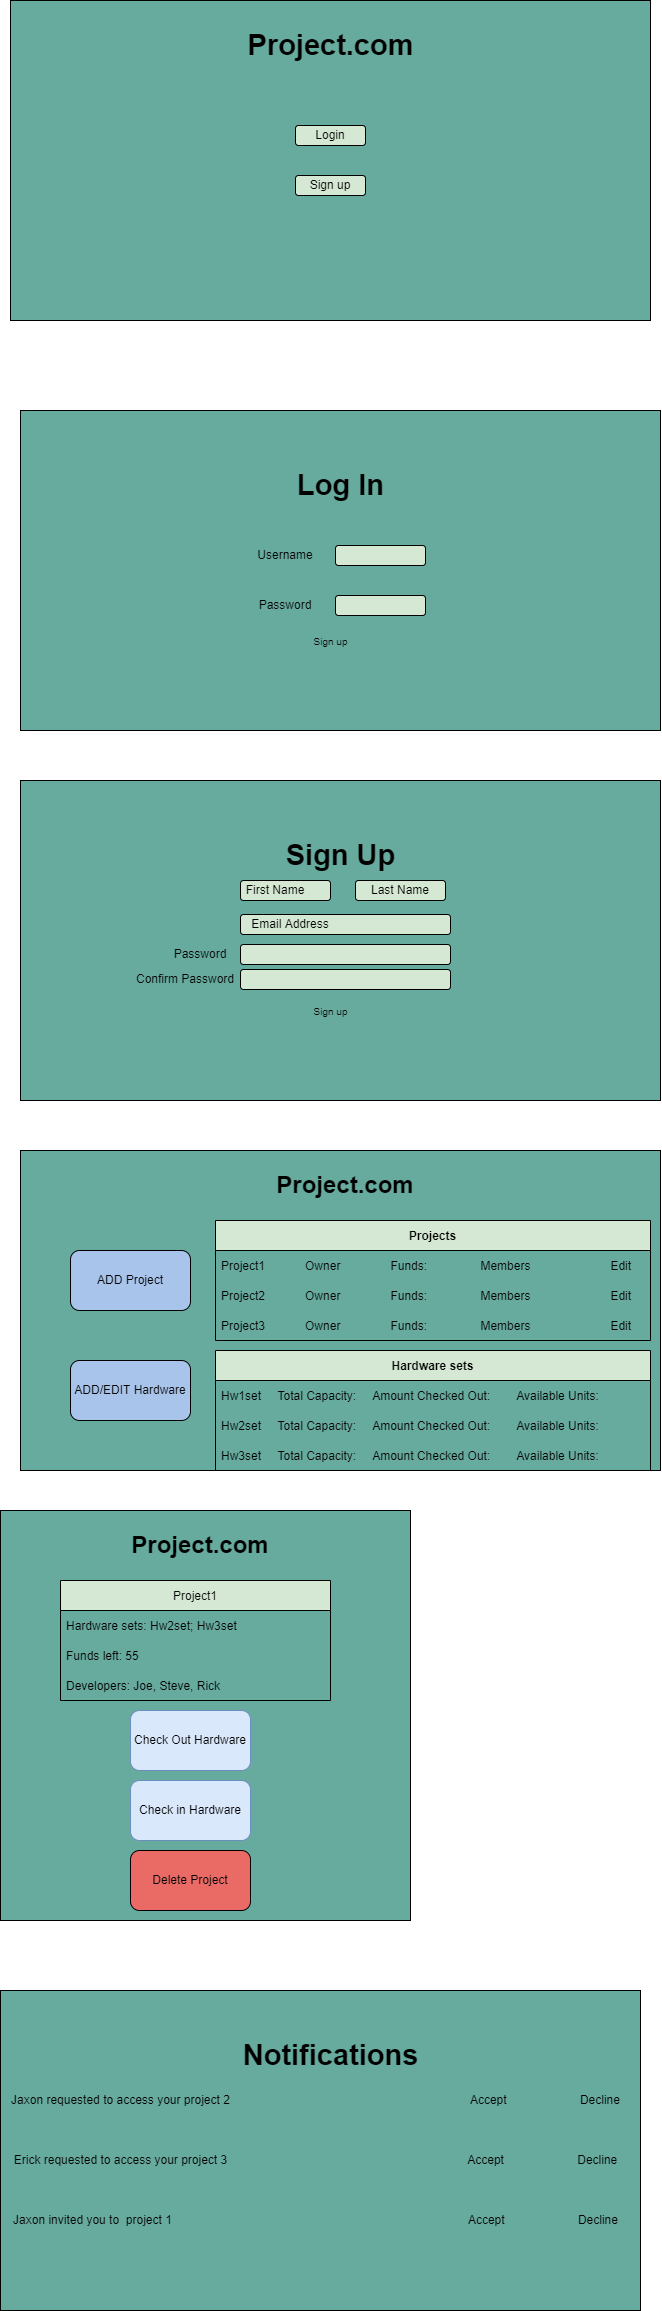

The diagram above was exported from draw.io. Its source (the exported page's mxGraphModel, read from the mxfile embedded in the PNG):
<mxGraphModel dx="2595" dy="1303" grid="1" gridSize="10" guides="1" tooltips="1" connect="1" arrows="1" fold="1" page="1" pageScale="1" pageWidth="827" pageHeight="1169" math="0" shadow="0">
  <root>
    <mxCell id="0" />
    <mxCell id="1" parent="0" />
    <mxCell id="fHKz5Q6GzjEJZakN_LZg-45" value="" style="rounded=0;whiteSpace=wrap;html=1;fillColor=#67AB9F;" vertex="1" parent="1">
      <mxGeometry x="104" y="1210" width="640" height="320" as="geometry" />
    </mxCell>
    <mxCell id="fHKz5Q6GzjEJZakN_LZg-1" value="" style="rounded=0;whiteSpace=wrap;html=1;fillColor=#67AB9F;" vertex="1" parent="1">
      <mxGeometry x="94" y="60" width="640" height="320" as="geometry" />
    </mxCell>
    <mxCell id="fHKz5Q6GzjEJZakN_LZg-3" value="&lt;b&gt;&lt;font style=&quot;font-size: 29px&quot;&gt;Project.com&lt;/font&gt;&lt;/b&gt;" style="text;html=1;resizable=0;autosize=1;align=center;verticalAlign=middle;points=[];fillColor=none;strokeColor=none;rounded=0;" vertex="1" parent="1">
      <mxGeometry x="324" y="90" width="180" height="30" as="geometry" />
    </mxCell>
    <mxCell id="fHKz5Q6GzjEJZakN_LZg-10" value="Sign up" style="rounded=1;whiteSpace=wrap;html=1;fillColor=#D5E8D4;" vertex="1" parent="1">
      <mxGeometry x="379" y="235" width="70" height="20" as="geometry" />
    </mxCell>
    <mxCell id="fHKz5Q6GzjEJZakN_LZg-11" value="Login" style="rounded=1;whiteSpace=wrap;html=1;fillColor=#D5E8D4;" vertex="1" parent="1">
      <mxGeometry x="379" y="185" width="70" height="20" as="geometry" />
    </mxCell>
    <mxCell id="fHKz5Q6GzjEJZakN_LZg-12" value="" style="rounded=0;whiteSpace=wrap;html=1;fillColor=#67AB9F;" vertex="1" parent="1">
      <mxGeometry x="104" y="470" width="640" height="320" as="geometry" />
    </mxCell>
    <mxCell id="fHKz5Q6GzjEJZakN_LZg-13" value="&lt;b&gt;&lt;font style=&quot;font-size: 29px&quot;&gt;Log In&lt;/font&gt;&lt;/b&gt;" style="text;html=1;resizable=0;autosize=1;align=center;verticalAlign=middle;points=[];fillColor=none;strokeColor=none;rounded=0;" vertex="1" parent="1">
      <mxGeometry x="374" y="530" width="100" height="30" as="geometry" />
    </mxCell>
    <mxCell id="fHKz5Q6GzjEJZakN_LZg-14" value="" style="rounded=1;whiteSpace=wrap;html=1;fillColor=#D5E8D4;" vertex="1" parent="1">
      <mxGeometry x="419" y="605" width="90" height="20" as="geometry" />
    </mxCell>
    <mxCell id="fHKz5Q6GzjEJZakN_LZg-15" value="" style="rounded=1;whiteSpace=wrap;html=1;fillColor=#D5E8D4;" vertex="1" parent="1">
      <mxGeometry x="419" y="655" width="90" height="20" as="geometry" />
    </mxCell>
    <mxCell id="fHKz5Q6GzjEJZakN_LZg-16" value="Username" style="text;html=1;strokeColor=none;fillColor=none;align=center;verticalAlign=middle;whiteSpace=wrap;rounded=0;" vertex="1" parent="1">
      <mxGeometry x="339" y="600" width="60" height="30" as="geometry" />
    </mxCell>
    <mxCell id="fHKz5Q6GzjEJZakN_LZg-17" value="Password" style="text;html=1;strokeColor=none;fillColor=none;align=center;verticalAlign=middle;whiteSpace=wrap;rounded=0;" vertex="1" parent="1">
      <mxGeometry x="339" y="650" width="60" height="30" as="geometry" />
    </mxCell>
    <mxCell id="fHKz5Q6GzjEJZakN_LZg-18" value="&lt;font style=&quot;font-size: 10px&quot;&gt;Sign up&lt;/font&gt;" style="text;html=1;resizable=0;autosize=1;align=center;verticalAlign=middle;points=[];fillColor=none;strokeColor=none;rounded=0;fontSize=29;" vertex="1" parent="1">
      <mxGeometry x="389" y="670" width="50" height="50" as="geometry" />
    </mxCell>
    <mxCell id="fHKz5Q6GzjEJZakN_LZg-19" value="" style="rounded=0;whiteSpace=wrap;html=1;fillColor=#67AB9F;" vertex="1" parent="1">
      <mxGeometry x="104" y="840" width="640" height="320" as="geometry" />
    </mxCell>
    <mxCell id="fHKz5Q6GzjEJZakN_LZg-20" value="&lt;b&gt;&lt;font style=&quot;font-size: 29px&quot;&gt;Sign Up&lt;/font&gt;&lt;/b&gt;" style="text;html=1;resizable=0;autosize=1;align=center;verticalAlign=middle;points=[];fillColor=none;strokeColor=none;rounded=0;" vertex="1" parent="1">
      <mxGeometry x="359" y="900" width="130" height="30" as="geometry" />
    </mxCell>
    <mxCell id="fHKz5Q6GzjEJZakN_LZg-21" value="" style="rounded=1;whiteSpace=wrap;html=1;fillColor=#D5E8D4;" vertex="1" parent="1">
      <mxGeometry x="324" y="940" width="90" height="20" as="geometry" />
    </mxCell>
    <mxCell id="fHKz5Q6GzjEJZakN_LZg-22" value="" style="rounded=1;whiteSpace=wrap;html=1;fillColor=#D5E8D4;" vertex="1" parent="1">
      <mxGeometry x="439" y="940" width="90" height="20" as="geometry" />
    </mxCell>
    <mxCell id="fHKz5Q6GzjEJZakN_LZg-23" value="First Name" style="text;html=1;strokeColor=none;fillColor=none;align=center;verticalAlign=middle;whiteSpace=wrap;rounded=0;" vertex="1" parent="1">
      <mxGeometry x="314" y="935" width="90" height="30" as="geometry" />
    </mxCell>
    <mxCell id="fHKz5Q6GzjEJZakN_LZg-24" value="Password" style="text;html=1;strokeColor=none;fillColor=none;align=center;verticalAlign=middle;whiteSpace=wrap;rounded=0;" vertex="1" parent="1">
      <mxGeometry x="254" y="999" width="60" height="30" as="geometry" />
    </mxCell>
    <mxCell id="fHKz5Q6GzjEJZakN_LZg-25" value="&lt;font style=&quot;font-size: 10px&quot;&gt;Sign up&lt;/font&gt;" style="text;html=1;resizable=0;autosize=1;align=center;verticalAlign=middle;points=[];fillColor=none;strokeColor=none;rounded=0;fontSize=29;" vertex="1" parent="1">
      <mxGeometry x="389" y="1040" width="50" height="50" as="geometry" />
    </mxCell>
    <mxCell id="fHKz5Q6GzjEJZakN_LZg-26" value="" style="rounded=1;whiteSpace=wrap;html=1;fillColor=#D5E8D4;" vertex="1" parent="1">
      <mxGeometry x="324" y="974" width="210" height="20" as="geometry" />
    </mxCell>
    <mxCell id="fHKz5Q6GzjEJZakN_LZg-27" value="" style="rounded=1;whiteSpace=wrap;html=1;fillColor=#D5E8D4;" vertex="1" parent="1">
      <mxGeometry x="324" y="1004" width="210" height="20" as="geometry" />
    </mxCell>
    <mxCell id="fHKz5Q6GzjEJZakN_LZg-28" value="" style="rounded=1;whiteSpace=wrap;html=1;fillColor=#D5E8D4;" vertex="1" parent="1">
      <mxGeometry x="324" y="1029" width="210" height="20" as="geometry" />
    </mxCell>
    <mxCell id="fHKz5Q6GzjEJZakN_LZg-29" value="Last Name" style="text;html=1;strokeColor=none;fillColor=none;align=center;verticalAlign=middle;whiteSpace=wrap;rounded=0;" vertex="1" parent="1">
      <mxGeometry x="439" y="935" width="90" height="30" as="geometry" />
    </mxCell>
    <mxCell id="fHKz5Q6GzjEJZakN_LZg-30" value="Email Address" style="text;html=1;strokeColor=none;fillColor=none;align=center;verticalAlign=middle;whiteSpace=wrap;rounded=0;" vertex="1" parent="1">
      <mxGeometry x="329" y="969" width="90" height="30" as="geometry" />
    </mxCell>
    <mxCell id="fHKz5Q6GzjEJZakN_LZg-31" value="Confirm Password" style="text;html=1;strokeColor=none;fillColor=none;align=center;verticalAlign=middle;whiteSpace=wrap;rounded=0;" vertex="1" parent="1">
      <mxGeometry x="209" y="1024" width="120" height="30" as="geometry" />
    </mxCell>
    <mxCell id="fHKz5Q6GzjEJZakN_LZg-33" value="&lt;h1&gt;Project.com&lt;/h1&gt;" style="text;html=1;strokeColor=none;fillColor=none;align=center;verticalAlign=middle;whiteSpace=wrap;rounded=0;" vertex="1" parent="1">
      <mxGeometry x="399" y="1230" width="60" height="30" as="geometry" />
    </mxCell>
    <mxCell id="fHKz5Q6GzjEJZakN_LZg-34" value="Projects" style="swimlane;fontStyle=1;childLayout=stackLayout;horizontal=1;startSize=30;horizontalStack=0;resizeParent=1;resizeParentMax=0;resizeLast=0;collapsible=1;marginBottom=0;fillColor=#D5E8D4;" vertex="1" parent="1">
      <mxGeometry x="299" y="1280" width="435" height="120" as="geometry" />
    </mxCell>
    <mxCell id="fHKz5Q6GzjEJZakN_LZg-35" value="Project1            Owner               Funds:                Members                        Edit" style="text;strokeColor=none;fillColor=none;align=left;verticalAlign=middle;spacingLeft=4;spacingRight=4;overflow=hidden;points=[[0,0.5],[1,0.5]];portConstraint=eastwest;rotatable=0;" vertex="1" parent="fHKz5Q6GzjEJZakN_LZg-34">
      <mxGeometry y="30" width="435" height="30" as="geometry" />
    </mxCell>
    <mxCell id="fHKz5Q6GzjEJZakN_LZg-36" value="Project2            Owner               Funds:                Members                        Edit" style="text;strokeColor=none;fillColor=none;align=left;verticalAlign=middle;spacingLeft=4;spacingRight=4;overflow=hidden;points=[[0,0.5],[1,0.5]];portConstraint=eastwest;rotatable=0;" vertex="1" parent="fHKz5Q6GzjEJZakN_LZg-34">
      <mxGeometry y="60" width="435" height="30" as="geometry" />
    </mxCell>
    <mxCell id="fHKz5Q6GzjEJZakN_LZg-37" value="Project3            Owner               Funds:                Members                        Edit" style="text;strokeColor=none;fillColor=none;align=left;verticalAlign=middle;spacingLeft=4;spacingRight=4;overflow=hidden;points=[[0,0.5],[1,0.5]];portConstraint=eastwest;rotatable=0;" vertex="1" parent="fHKz5Q6GzjEJZakN_LZg-34">
      <mxGeometry y="90" width="435" height="30" as="geometry" />
    </mxCell>
    <mxCell id="fHKz5Q6GzjEJZakN_LZg-38" value="Hardware sets" style="swimlane;fontStyle=1;childLayout=stackLayout;horizontal=1;startSize=30;horizontalStack=0;resizeParent=1;resizeParentMax=0;resizeLast=0;collapsible=1;marginBottom=0;fillColor=#D5E8D4;" vertex="1" parent="1">
      <mxGeometry x="299" y="1410" width="435" height="120" as="geometry" />
    </mxCell>
    <mxCell id="fHKz5Q6GzjEJZakN_LZg-39" value="Hw1set     Total Capacity:     Amount Checked Out:        Available Units:" style="text;strokeColor=none;fillColor=none;align=left;verticalAlign=middle;spacingLeft=4;spacingRight=4;overflow=hidden;points=[[0,0.5],[1,0.5]];portConstraint=eastwest;rotatable=0;" vertex="1" parent="fHKz5Q6GzjEJZakN_LZg-38">
      <mxGeometry y="30" width="435" height="30" as="geometry" />
    </mxCell>
    <mxCell id="fHKz5Q6GzjEJZakN_LZg-40" value="Hw2set     Total Capacity:     Amount Checked Out:        Available Units:" style="text;strokeColor=none;fillColor=none;align=left;verticalAlign=middle;spacingLeft=4;spacingRight=4;overflow=hidden;points=[[0,0.5],[1,0.5]];portConstraint=eastwest;rotatable=0;" vertex="1" parent="fHKz5Q6GzjEJZakN_LZg-38">
      <mxGeometry y="60" width="435" height="30" as="geometry" />
    </mxCell>
    <mxCell id="fHKz5Q6GzjEJZakN_LZg-41" value="Hw3set     Total Capacity:     Amount Checked Out:        Available Units:" style="text;strokeColor=none;fillColor=none;align=left;verticalAlign=middle;spacingLeft=4;spacingRight=4;overflow=hidden;points=[[0,0.5],[1,0.5]];portConstraint=eastwest;rotatable=0;" vertex="1" parent="fHKz5Q6GzjEJZakN_LZg-38">
      <mxGeometry y="90" width="435" height="30" as="geometry" />
    </mxCell>
    <mxCell id="fHKz5Q6GzjEJZakN_LZg-42" value="ADD Project" style="rounded=1;whiteSpace=wrap;html=1;fillColor=#A9C4EB;" vertex="1" parent="1">
      <mxGeometry x="154" y="1310" width="120" height="60" as="geometry" />
    </mxCell>
    <mxCell id="fHKz5Q6GzjEJZakN_LZg-43" value="ADD/EDIT Hardware" style="rounded=1;whiteSpace=wrap;html=1;fillColor=#A9C4EB;" vertex="1" parent="1">
      <mxGeometry x="154" y="1420" width="120" height="60" as="geometry" />
    </mxCell>
    <mxCell id="fHKz5Q6GzjEJZakN_LZg-48" value="&lt;span style=&quot;color: rgba(0 , 0 , 0 , 0) ; font-family: monospace ; font-size: 0px&quot;&gt;%3CmxGraphModel%3E%3Croot%3E%3CmxCell%20id%3D%220%22%2F%3E%3CmxCell%20id%3D%221%22%20parent%3D%220%22%2F%3E%3CmxCell%20id%3D%222%22%20value%3D%22ADD%2FEDIT%20Project%22%20style%3D%22rounded%3D1%3BwhiteSpace%3Dwrap%3Bhtml%3D1%3BfillColor%3D%23D5E8D4%3B%22%20vertex%3D%221%22%20parent%3D%221%22%3E%3CmxGeometry%20x%3D%22460%22%20y%3D%22110%22%20width%3D%22120%22%20height%3D%2260%22%20as%3D%22geometry%22%2F%3E%3C%2FmxCell%3E%3C%2Froot%3E%3C%2FmxGraphModel%3E&lt;/span&gt;" style="whiteSpace=wrap;html=1;aspect=fixed;fillColor=#67AB9F;" vertex="1" parent="1">
      <mxGeometry x="84" y="1570" width="410" height="410" as="geometry" />
    </mxCell>
    <mxCell id="fHKz5Q6GzjEJZakN_LZg-49" value="&lt;h1&gt;Project.com&lt;/h1&gt;" style="text;html=1;strokeColor=none;fillColor=none;align=center;verticalAlign=middle;whiteSpace=wrap;rounded=0;" vertex="1" parent="1">
      <mxGeometry x="254" y="1590" width="60" height="30" as="geometry" />
    </mxCell>
    <mxCell id="fHKz5Q6GzjEJZakN_LZg-50" value="Project1" style="swimlane;fontStyle=0;childLayout=stackLayout;horizontal=1;startSize=30;horizontalStack=0;resizeParent=1;resizeParentMax=0;resizeLast=0;collapsible=1;marginBottom=0;fillColor=#D5E8D4;" vertex="1" parent="1">
      <mxGeometry x="144" y="1640" width="270" height="120" as="geometry" />
    </mxCell>
    <mxCell id="fHKz5Q6GzjEJZakN_LZg-51" value="Hardware sets: Hw2set; Hw3set" style="text;strokeColor=none;fillColor=none;align=left;verticalAlign=middle;spacingLeft=4;spacingRight=4;overflow=hidden;points=[[0,0.5],[1,0.5]];portConstraint=eastwest;rotatable=0;" vertex="1" parent="fHKz5Q6GzjEJZakN_LZg-50">
      <mxGeometry y="30" width="270" height="30" as="geometry" />
    </mxCell>
    <mxCell id="fHKz5Q6GzjEJZakN_LZg-52" value="Funds left: 55" style="text;strokeColor=none;fillColor=none;align=left;verticalAlign=middle;spacingLeft=4;spacingRight=4;overflow=hidden;points=[[0,0.5],[1,0.5]];portConstraint=eastwest;rotatable=0;" vertex="1" parent="fHKz5Q6GzjEJZakN_LZg-50">
      <mxGeometry y="60" width="270" height="30" as="geometry" />
    </mxCell>
    <mxCell id="fHKz5Q6GzjEJZakN_LZg-53" value="Developers: Joe, Steve, Rick " style="text;strokeColor=none;fillColor=none;align=left;verticalAlign=middle;spacingLeft=4;spacingRight=4;overflow=hidden;points=[[0,0.5],[1,0.5]];portConstraint=eastwest;rotatable=0;" vertex="1" parent="fHKz5Q6GzjEJZakN_LZg-50">
      <mxGeometry y="90" width="270" height="30" as="geometry" />
    </mxCell>
    <mxCell id="fHKz5Q6GzjEJZakN_LZg-54" value="Delete Project" style="rounded=1;whiteSpace=wrap;html=1;fillColor=#EA6B66;" vertex="1" parent="1">
      <mxGeometry x="214" y="1910" width="120" height="60" as="geometry" />
    </mxCell>
    <mxCell id="fHKz5Q6GzjEJZakN_LZg-55" value="Check Out Hardware" style="rounded=1;whiteSpace=wrap;html=1;fillColor=#dae8fc;strokeColor=#6c8ebf;" vertex="1" parent="1">
      <mxGeometry x="214" y="1770" width="120" height="60" as="geometry" />
    </mxCell>
    <mxCell id="fHKz5Q6GzjEJZakN_LZg-56" value="Check in Hardware" style="rounded=1;whiteSpace=wrap;html=1;fillColor=#dae8fc;strokeColor=#6c8ebf;" vertex="1" parent="1">
      <mxGeometry x="214" y="1840" width="120" height="60" as="geometry" />
    </mxCell>
    <mxCell id="fHKz5Q6GzjEJZakN_LZg-57" value="" style="rounded=0;whiteSpace=wrap;html=1;fillColor=#67AB9F;" vertex="1" parent="1">
      <mxGeometry x="84" y="2050" width="640" height="320" as="geometry" />
    </mxCell>
    <mxCell id="fHKz5Q6GzjEJZakN_LZg-58" value="&lt;b&gt;&lt;font style=&quot;font-size: 29px&quot;&gt;Notifications&lt;/font&gt;&lt;/b&gt;" style="text;html=1;resizable=0;autosize=1;align=center;verticalAlign=middle;points=[];fillColor=none;strokeColor=none;rounded=0;" vertex="1" parent="1">
      <mxGeometry x="319" y="2100" width="190" height="30" as="geometry" />
    </mxCell>
    <mxCell id="fHKz5Q6GzjEJZakN_LZg-59" value="&lt;span style=&quot;font-size: 12px&quot;&gt;Jaxon requested to access your project 2&amp;nbsp; &amp;nbsp; &amp;nbsp; &amp;nbsp; &amp;nbsp; &amp;nbsp; &amp;nbsp; &amp;nbsp; &amp;nbsp; &amp;nbsp; &amp;nbsp; &amp;nbsp; &amp;nbsp; &amp;nbsp; &amp;nbsp; &amp;nbsp; &amp;nbsp; &amp;nbsp; &amp;nbsp; &amp;nbsp; &amp;nbsp; &amp;nbsp; &amp;nbsp; &amp;nbsp; &amp;nbsp; &amp;nbsp; &amp;nbsp; &amp;nbsp; &amp;nbsp; &amp;nbsp; &amp;nbsp; &amp;nbsp; &amp;nbsp; &amp;nbsp; &amp;nbsp; &amp;nbsp; Accept&amp;nbsp; &amp;nbsp; &amp;nbsp; &amp;nbsp; &amp;nbsp; &amp;nbsp; &amp;nbsp; &amp;nbsp; &amp;nbsp; &amp;nbsp; &amp;nbsp; Decline&lt;/span&gt;" style="text;html=1;resizable=0;autosize=1;align=center;verticalAlign=middle;points=[];fillColor=none;strokeColor=none;rounded=0;fontSize=10;" vertex="1" parent="1">
      <mxGeometry x="89" y="2150" width="620" height="20" as="geometry" />
    </mxCell>
    <mxCell id="fHKz5Q6GzjEJZakN_LZg-61" value="&lt;span style=&quot;font-size: 12px&quot;&gt;Erick requested to access your project 3&amp;nbsp; &amp;nbsp; &amp;nbsp; &amp;nbsp; &amp;nbsp; &amp;nbsp; &amp;nbsp; &amp;nbsp; &amp;nbsp; &amp;nbsp; &amp;nbsp; &amp;nbsp; &amp;nbsp; &amp;nbsp; &amp;nbsp; &amp;nbsp; &amp;nbsp; &amp;nbsp; &amp;nbsp; &amp;nbsp; &amp;nbsp; &amp;nbsp; &amp;nbsp; &amp;nbsp; &amp;nbsp; &amp;nbsp; &amp;nbsp; &amp;nbsp; &amp;nbsp; &amp;nbsp; &amp;nbsp; &amp;nbsp; &amp;nbsp; &amp;nbsp; &amp;nbsp; &amp;nbsp; Accept&amp;nbsp; &amp;nbsp; &amp;nbsp; &amp;nbsp; &amp;nbsp; &amp;nbsp; &amp;nbsp; &amp;nbsp; &amp;nbsp; &amp;nbsp; &amp;nbsp; Decline&lt;/span&gt;" style="text;html=1;resizable=0;autosize=1;align=center;verticalAlign=middle;points=[];fillColor=none;strokeColor=none;rounded=0;fontSize=10;" vertex="1" parent="1">
      <mxGeometry x="89" y="2210" width="620" height="20" as="geometry" />
    </mxCell>
    <mxCell id="fHKz5Q6GzjEJZakN_LZg-62" value="&lt;span style=&quot;font-size: 12px&quot;&gt;Jaxon invited you to&amp;nbsp; project 1&amp;nbsp; &amp;nbsp; &amp;nbsp; &amp;nbsp; &amp;nbsp; &amp;nbsp; &amp;nbsp; &amp;nbsp; &amp;nbsp; &amp;nbsp; &amp;nbsp; &amp;nbsp; &amp;nbsp; &amp;nbsp; &amp;nbsp; &amp;nbsp; &amp;nbsp; &amp;nbsp; &amp;nbsp; &amp;nbsp; &amp;nbsp; &amp;nbsp; &amp;nbsp; &amp;nbsp; &amp;nbsp; &amp;nbsp; &amp;nbsp; &amp;nbsp; &amp;nbsp; &amp;nbsp; &amp;nbsp; &amp;nbsp; &amp;nbsp; &amp;nbsp; &amp;nbsp; &amp;nbsp; &amp;nbsp; &amp;nbsp; &amp;nbsp; &amp;nbsp; &amp;nbsp; &amp;nbsp; &amp;nbsp; &amp;nbsp; &amp;nbsp;Accept&amp;nbsp; &amp;nbsp; &amp;nbsp; &amp;nbsp; &amp;nbsp; &amp;nbsp; &amp;nbsp; &amp;nbsp; &amp;nbsp; &amp;nbsp; &amp;nbsp; Decline&lt;/span&gt;" style="text;html=1;resizable=0;autosize=1;align=center;verticalAlign=middle;points=[];fillColor=none;strokeColor=none;rounded=0;fontSize=10;" vertex="1" parent="1">
      <mxGeometry x="89" y="2270" width="620" height="20" as="geometry" />
    </mxCell>
  </root>
</mxGraphModel>